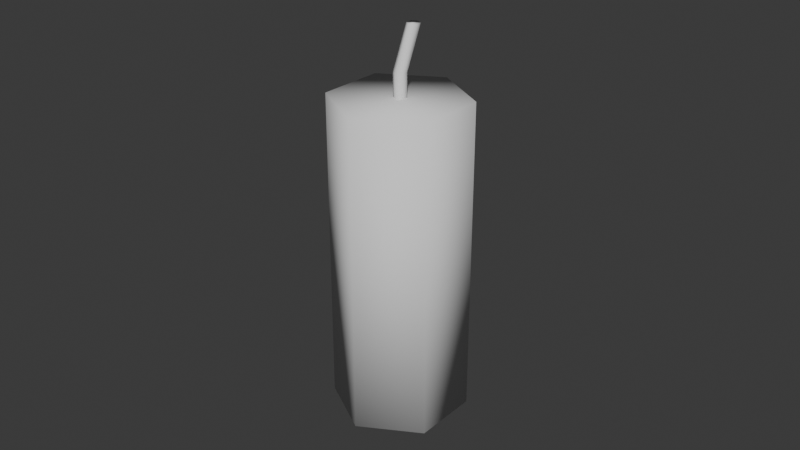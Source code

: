 # Source: candle.blend  (saved by Blender 5.0.119; exported with 4.5.12 LTS)
import bpy
from mathutils import Matrix  # noqa: F401  (used for matrix-valued properties, if any)

bpy.ops.wm.read_factory_settings(use_empty=True)
scene = bpy.context.scene
scene.name = 'Scene'

# ---- collections
col_collection = bpy.data.collections.new('Collection'); scene.collection.children.link(col_collection)

# ---- world
world_world = bpy.data.worlds.new('World'); scene.world = world_world
world_world.use_nodes = True; world_world.node_tree.nodes.clear()
_N = world_world.node_tree.nodes; _L = world_world.node_tree.links
n0 = _N.new('ShaderNodeOutputWorld'); n0.name = 'World Output'; n0.location = (200, 100)
n1 = _N.new('ShaderNodeBackground'); n1.name = 'Background'; n1.location = (-200, 100)
n1.inputs[0].default_value = (0.05088, 0.05088, 0.05088, 1.0)
_L.new(n1.outputs[0], n0.inputs[0])
n0.is_active_output = True
world_world.color = (0.05088, 0.05088, 0.05088)
world_world.sun_shadow_jitter_overblur = 0.0

# ---- meshes
me_cylinder = bpy.data.meshes.new('Cylinder')
me_cylinder.from_pydata([(0.0, 0.02114, -0.05), (0.0, 0.02114, 0.05), (0.01831, 0.01057, -0.05), (0.01831, 0.01057, 0.05), (0.01831, -0.01057, -0.05), (0.01831, -0.01057, 0.05), (0.0, -0.02114, -0.05), (0.0, -0.02114, 0.05), (-0.01831, -0.01057, -0.05), (-0.01831, -0.01057, 0.05), (-0.01831, 0.01057, -0.05), (-0.01831, 0.01057, 0.05)], [], [(0, 1, 3, 2), (2, 3, 5, 4), (4, 5, 7, 6), (6, 7, 9, 8), (3, 1, 11, 9, 7, 5), (8, 9, 11, 10), (10, 11, 1, 0), (0, 2, 4, 6, 8, 10)])
me_cylinder.polygons.foreach_set('use_smooth', [True] * 8)
_uv = me_cylinder.uv_layers.new(name='UVMap')
_uv.uv.foreach_set('vector', [1.0, 0.5, 1.0, 1.0, 0.8333, 1.0, 0.8333, 0.5, 0.8333, 0.5, 0.8333, 1.0, 0.6667, 1.0, 0.6667, 0.5, 0.6667, 0.5, 0.6667, 1.0, 0.5, 1.0, 0.5, 0.5, 0.5, 0.5, 0.5, 1.0, 0.3333, 1.0, 0.3333, 0.5, 0.4578, 0.37, 0.25, 0.49, 0.04215, 0.37, 0.04215, 0.13, 0.25, 0.01, 0.4578, 0.13, 0.3333, 0.5, 0.3333, 1.0, 0.1667, 1.0, 0.1667, 0.5, 0.1667, 0.5, 0.1667, 1.0, -8.941e-08, 1.0, -8.941e-08, 0.5, 0.75, 0.49, 0.9578, 0.37, 0.9578, 0.13, 0.75, 0.01, 0.5422, 0.13, 0.5422, 0.37])
me_cylinder.update()
me_cylinder_001 = bpy.data.meshes.new('Cylinder.001')
me_cylinder_001.from_pydata([(0.0, 0.02114, -0.05), (0.01725, 0.0602, 0.05), (0.01831, 0.01057, -0.05), (0.03556, 0.04963, 0.05), (0.01831, -0.01057, -0.05), (0.03556, 0.02849, 0.05), (0.0, -0.02114, -0.05), (0.01725, 0.01792, 0.05), (-0.01831, -0.01057, -0.05), (-0.001055, 0.02849, 0.05), (-0.01831, 0.01057, -0.05), (-0.001055, 0.04963, 0.05), (0.0, 0.02114, 0.0), (0.01831, 0.01057, 0.0), (0.01831, -0.01057, 0.0), (0.0, -0.02114, 0.0), (-0.01831, -0.01057, 0.0), (-0.01831, 0.01057, 0.0)], [], [(12, 1, 3, 13), (13, 3, 5, 14), (14, 5, 7, 15), (15, 7, 9, 16), (3, 1, 11, 9, 7, 5), (16, 9, 11, 17), (17, 11, 1, 12), (0, 2, 4, 6, 8, 10), (10, 17, 12, 0), (8, 16, 17, 10), (6, 15, 16, 8), (4, 14, 15, 6), (2, 13, 14, 4), (0, 12, 13, 2)])
me_cylinder_001.polygons.foreach_set('use_smooth', [True] * 14)
_uv = me_cylinder_001.uv_layers.new(name='UVMap')
_uv.uv.foreach_set('vector', [1.0, 0.75, 1.0, 1.0, 0.8333, 1.0, 0.8333, 0.75, 0.8333, 0.75, 0.8333, 1.0, 0.6667, 1.0, 0.6667, 0.75, 0.6667, 0.75, 0.6667, 1.0, 0.5, 1.0, 0.5, 0.75, 0.5, 0.75, 0.5, 1.0, 0.3333, 1.0, 0.3333, 0.75, 0.4578, 0.37, 0.25, 0.49, 0.04215, 0.37, 0.04215, 0.13, 0.25, 0.01, 0.4578, 0.13, 0.3333, 0.75, 0.3333, 1.0, 0.1667, 1.0, 0.1667, 0.75, 0.1667, 0.75, 0.1667, 1.0, -8.941e-08, 1.0, -8.941e-08, 0.75, 0.75, 0.49, 0.9578, 0.37, 0.9578, 0.13, 0.75, 0.01, 0.5422, 0.13, 0.5422, 0.37, 0.1667, 0.5, 0.1667, 0.75, -8.941e-08, 0.75, -8.941e-08, 0.5, 0.3333, 0.5, 0.3333, 0.75, 0.1667, 0.75, 0.1667, 0.5, 0.5, 0.5, 0.5, 0.75, 0.3333, 0.75, 0.3333, 0.5, 0.6667, 0.5, 0.6667, 0.75, 0.5, 0.75, 0.5, 0.5, 0.8333, 0.5, 0.8333, 0.75, 0.6667, 0.75, 0.6667, 0.5, 1.0, 0.5, 1.0, 0.75, 0.8333, 0.75, 0.8333, 0.5])
me_cylinder_001.update()

# ---- objects
ob_cylinder = bpy.data.objects.new('Cylinder', me_cylinder)
ob_cylinder_001 = bpy.data.objects.new('Cylinder.001', me_cylinder_001)

# ---- transforms, parenting, visibility, modifiers, constraints
ob_cylinder.location = (0.0, 0.0, 0.0)
ob_cylinder_001.location = (0.0, 0.0, 0.05735)
ob_cylinder_001.scale = (0.09466, 0.09466, 0.2671)

# ---- collection membership
col_collection.objects.link(ob_cylinder)
col_collection.objects.link(ob_cylinder_001)

# ---- scene / render settings (as saved in the file)
scene.frame_start = 1; scene.frame_end = 250; scene.frame_set(1)
scene.render.engine = 'BLENDER_EEVEE_NEXT'
scene.render.bake_bias = 0.0
scene.render.bake_samples = 0
scene.cycles.sampling_pattern = 'TABULATED_SOBOL'
scene.eevee.use_volume_custom_range = False
bpy.context.view_layer.update()

# ---- added for rendering (the .blend has no active camera and no usable light): camera, sun
cam_auto = bpy.data.cameras.new('AutoCamera')
cam_auto.lens = 50.0
cam_auto.sensor_width = 36.0
cam_auto.clip_end = 1000.0
ob_auto_camera = bpy.data.objects.new('AutoCamera', cam_auto)
scene.collection.objects.link(ob_auto_camera)
ob_auto_camera.location = (0.185045, -0.222054, 0.158391)
ob_auto_camera.rotation_euler = (1.09748, -7.21219e-08, 0.694738)
scene.camera = ob_auto_camera
light_auto_sun = bpy.data.lights.new('AutoSun', 'SUN')
light_auto_sun.energy = 3.0
light_auto_sun.angle = 0.0523599
ob_auto_sun = bpy.data.objects.new('AutoSun', light_auto_sun)
scene.collection.objects.link(ob_auto_sun)
ob_auto_sun.rotation_euler = (0.872665, 0.174533, 0.523599)
bpy.context.view_layer.update()
